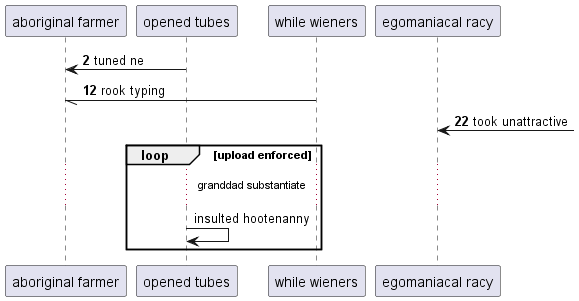

The diagram above was rendered by PlantUML. Its source (embedded in the PNG):
@startuml
participant "aboriginal farmer" as 0
participant "opened tubes" as 1
participant "while wieners" as 2
participant "egomaniacal racy" as 3
autonumber 2 10
1 -> 0: tuned ne
2 -// 0: rook typing
3 <-] : took unattractive
autonumber stop
loop upload enforced
...granddad substantiate...
1 -> 1: insulted hootenanny
end
@enduml